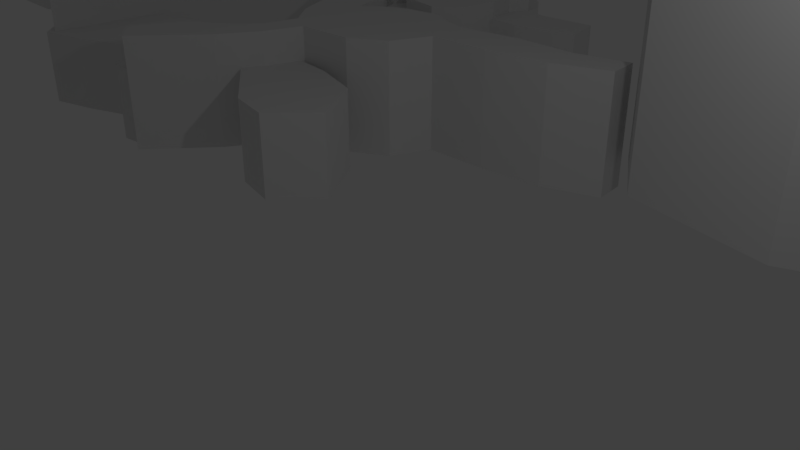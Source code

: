 # Source: mapTiles.blend  (saved by Blender 2.79.0; exported with 4.5.12 LTS)
import bpy
from mathutils import Matrix  # noqa: F401  (used for matrix-valued properties, if any)

bpy.ops.wm.read_factory_settings(use_empty=True)
scene = bpy.context.scene
scene.name = 'Scene'

# ---- collections
col_collection_1 = bpy.data.collections.new('Collection 1'); scene.collection.children.link(col_collection_1)
col_collection_2 = bpy.data.collections.new('Collection 2'); scene.collection.children.link(col_collection_2)
col_collection_2.hide_render = True
col_collection_2.hide_viewport = True

# ---- world
world_world = bpy.data.worlds.new('World'); scene.world = world_world
world_world.color = (0.05088, 0.05088, 0.05088)
world_world.use_sun_shadow = False
world_world.sun_shadow_jitter_overblur = 0.0
world_world.cycles.sampling_method = 'MANUAL'

# ---- cameras
cam_camera = bpy.data.cameras.new('Camera')
cam_camera.clip_end = 100.0
cam_camera.lens = 35.0
cam_camera.sensor_width = 32.0
cam_camera.sensor_height = 18.0
cam_camera.ortho_scale = 7.314
cam_camera.dof.focus_distance = 0.0
cam_camera.dof.aperture_fstop = 128.0

# ---- lights
light_lamp = bpy.data.lights.new('Lamp', 'POINT')
light_lamp.transmission_factor = 0.0
light_lamp.cutoff_distance = 30.0
light_lamp.energy = 100.0
light_lamp.shadow_buffer_clip_start = 1.001
light_lamp.shadow_soft_size = 0.1
light_lamp.shadow_maximum_resolution = 0.006
light_lamp.use_absolute_resolution = True

# ---- meshes
me_cube_015 = bpy.data.meshes.new('Cube.015')
me_cube_015.from_pydata([(-2.917, -1.647, 4.067), (-5.29, -2.674, 4.067), (-7.868, -2.126, 4.067), (-8.781, -0.7114, 4.067), (-8.736, 1.821, 4.067), (-7.754, 3.579, 4.067), (-5.883, 4.24, 4.067), (-3.67, 3.784, 4.067), (-3.67, 3.784, -1.0), (-5.883, 4.24, -1.0), (-7.754, 3.579, -1.0), (-8.736, 1.821, -1.0), (-8.781, -0.7114, -1.0), (-7.868, -2.126, -1.0), (-5.29, -2.674, -1.0), (-2.917, -1.647, -1.0), (-1.821, 0.247, -1.0), (-1.821, 0.247, 4.067)], [], [(13, 2, 3, 12), (7, 6, 5, 4, 3, 2, 1, 0, 17), (8, 16, 15, 14, 13, 12, 11, 10, 9), (16, 17, 0, 15), (10, 5, 6, 9), (9, 6, 7, 8), (14, 1, 2, 13), (11, 4, 5, 10), (8, 7, 17, 16), (15, 0, 1, 14), (12, 3, 4, 11)])
me_cube_015.use_remesh_preserve_volume = False
me_cube_015.use_remesh_preserve_attributes = False
me_cube_015.use_mirror_vertex_groups = False
me_cube_015.update()
me_cube_014 = bpy.data.meshes.new('Cube.014')
me_cube_014.from_pydata([(-5.404, -0.1181, 1.172), (-7.96, 0.1557, 1.172), (-7.891, 0.5436, 1.172), (-5.176, 0.9315, 1.172), (-5.472, 1.57, 1.172), (-4.537, 2.141, 1.172), (-3.647, 2.711, 1.172), (-2.803, 4.012, 1.172), (-2.803, 4.012, -1.0), (-3.647, 2.711, -1.0), (-4.537, 2.141, -1.0), (-5.472, 1.57, -1.0), (-5.176, 0.9315, -1.0), (-7.891, 0.5436, -1.0), (-7.96, 0.1557, -1.0), (-5.404, -0.1181, -1.0), (-5.701, -0.6429, -1.0), (-5.153, -1.693, -1.0), (-3.693, -3.587, -1.0), (-2.689, -5.754, -1.0), (-2.757, 3.898, -1.0), (-5.701, -0.6429, 1.172), (-5.153, -1.693, 1.172), (-3.693, -3.587, 1.172), (-2.689, -5.754, 1.172), (-2.757, 3.898, 1.172)], [], [(14, 1, 2, 13), (25, 7, 6, 5, 4, 3, 2, 1, 0, 21, 22, 23, 24), (20, 19, 18, 17, 16, 15, 14, 13, 12, 11, 10, 9, 8), (13, 2, 3, 12), (15, 0, 1, 14), (20, 25, 24, 19), (16, 21, 0, 15), (9, 6, 7, 8), (8, 7, 25, 20), (17, 22, 21, 16), (10, 5, 6, 9), (18, 23, 22, 17), (11, 4, 5, 10), (19, 24, 23, 18), (12, 3, 4, 11)])
me_cube_014.use_remesh_preserve_volume = False
me_cube_014.use_remesh_preserve_attributes = False
me_cube_014.use_mirror_vertex_groups = False
me_cube_014.update()
me_cube_013 = bpy.data.meshes.new('Cube.013')
me_cube_013.from_pydata([(-5.906, -3.579, 0.2331), (-5.86, -2.962, 0.2331), (-5.404, -2.392, 0.2331), (-5.587, -1.502, 0.2331), (-4.674, -1.525, 0.2331), (-3.693, -1.913, 0.2331), (-3.328, -1.479, 0.2331), (-2.666, 0.2778, 0.2331), (-2.666, 0.2778, -1.0), (-3.328, -1.479, -1.0), (-3.693, -1.913, -1.0), (-4.674, -1.525, -1.0), (-5.587, -1.502, -1.0), (-5.404, -2.392, -1.0), (-5.86, -2.962, -1.0), (-5.906, -3.579, -1.0), (-8.667, -3.396, -1.0), (-9.762, -3.83, -1.0), (-10.81, -4.879, -1.0), (-11.54, -5.29, -1.0), (-10.7, -5.541, -1.0), (-9.557, -4.697, -1.0), (-7.754, -4.811, -1.0), (-7.161, -4.4, -1.0), (-6.111, -4.742, -1.0), (-4.56, -4.674, -1.0), (-3.259, -5.199, -1.0), (-2.46, -5.906, -1.0), (-8.667, -3.396, 0.2331), (-9.762, -3.83, 0.2331), (-10.81, -4.879, 0.2331), (-11.54, -5.29, 0.2331), (-10.7, -5.541, 0.2331), (-9.557, -4.697, 0.2331), (-7.754, -4.811, 0.2331), (-7.161, -4.4, 0.2331), (-6.111, -4.742, 0.2331), (-4.56, -4.674, 0.2331), (-3.259, -5.199, 0.2331), (-2.46, -5.906, 0.2331)], [], [(14, 1, 2, 13), (7, 6, 5, 4, 3, 2, 1, 0, 28, 29, 30, 31, 32, 33, 34, 35, 36, 37, 38, 39), (8, 27, 26, 25, 24, 23, 22, 21, 20, 19, 18, 17, 16, 15, 14, 13, 12, 11, 10, 9), (21, 33, 32, 20), (8, 7, 39, 27), (13, 2, 3, 12), (22, 34, 33, 21), (15, 0, 1, 14), (23, 35, 34, 22), (16, 28, 0, 15), (9, 6, 7, 8), (24, 36, 35, 23), (17, 29, 28, 16), (10, 5, 6, 9), (25, 37, 36, 24), (18, 30, 29, 17), (11, 4, 5, 10), (26, 38, 37, 25), (19, 31, 30, 18), (12, 3, 4, 11), (27, 39, 38, 26), (20, 32, 31, 19)])
me_cube_013.use_remesh_preserve_volume = False
me_cube_013.use_remesh_preserve_attributes = False
me_cube_013.use_mirror_vertex_groups = False
me_cube_013.update()
me_cube_012 = bpy.data.meshes.new('Cube.012')
me_cube_012.from_pydata([(3.099, -4.332, 0.5686), (3.624, -3.875, 0.5686), (3.693, -2.985, 0.5686), (3.556, -2.301, 0.5686), (3.761, -1.844, 0.5686), (2.894, -1.342, 0.5686), (2.05, -1.205, 0.5686), (1.114, -1.685, 0.5686), (1.114, -1.685, -1.0), (2.05, -1.205, -1.0), (2.894, -1.342, -1.0), (3.761, -1.844, -1.0), (3.556, -2.301, -1.0), (3.693, -2.985, -1.0), (3.624, -3.875, -1.0), (3.099, -4.332, -1.0), (2.05, -4.081, -1.0), (1.297, -3.35, -1.0), (0.8631, -3.624, -1.0), (2.05, -4.081, 0.5686), (1.297, -3.35, 0.5686), (0.8631, -3.624, 0.5686)], [], [(9, 8, 7, 6), (7, 21, 20, 19, 0, 1, 2, 3, 4, 5, 6), (8, 9, 10, 11, 12, 13, 14, 15, 16, 17, 18), (12, 11, 4, 3), (16, 15, 0, 19), (15, 14, 1, 0), (13, 12, 3, 2), (8, 18, 21, 7), (10, 9, 6, 5), (17, 16, 19, 20), (14, 13, 2, 1), (11, 10, 5, 4), (18, 17, 20, 21)])
me_cube_012.use_remesh_preserve_volume = False
me_cube_012.use_remesh_preserve_attributes = False
me_cube_012.use_mirror_vertex_groups = False
me_cube_012.update()
me_cube_011 = bpy.data.meshes.new('Cube.011')
me_cube_011.from_pydata([(3.136, -5.944, 1.81), (3.928, -5.738, 1.81), (5.545, -4.565, 1.81), (6.036, -3.345, 1.81), (2.629, -3.155, 1.81), (1.694, -2.505, 1.81), (-0.4929, -2.204, 1.81), (-2.529, -1.975, 1.81), (-2.529, -1.975, -1.0), (-0.4929, -2.204, -1.0), (1.694, -2.505, -1.0), (2.629, -3.155, -1.0), (6.036, -3.345, -1.0), (5.545, -4.565, -1.0), (3.928, -5.738, -1.0), (3.136, -5.944, -1.0), (1.424, -5.31, -1.0), (1.06, -6.166, -1.0), (-0.3978, -7.053, -1.0), (-2.537, -6.99, -1.0), (-3.409, -7.037, -1.0), (-3.361, -1.903, -1.0), (1.424, -5.31, 1.81), (1.06, -6.166, 1.81), (-0.3978, -7.053, 1.81), (-2.537, -6.99, 1.81), (-3.409, -7.037, 1.81), (-3.361, -1.903, 1.81)], [], [(19, 18, 24, 25), (7, 27, 26, 25, 24, 23, 22, 0, 1, 2, 3, 4, 5, 6), (8, 9, 10, 11, 12, 13, 14, 15, 16, 17, 18, 19, 20, 21), (11, 10, 5, 4), (12, 11, 4, 3), (18, 17, 23, 24), (20, 19, 25, 26), (13, 12, 3, 2), (21, 20, 26, 27), (14, 13, 2, 1), (15, 14, 1, 0), (8, 21, 27, 7), (16, 15, 0, 22), (9, 8, 7, 6), (17, 16, 22, 23), (10, 9, 6, 5)])
me_cube_011.use_remesh_preserve_volume = False
me_cube_011.use_remesh_preserve_attributes = False
me_cube_011.use_mirror_vertex_groups = False
me_cube_011.update()
me_cube_010 = bpy.data.meshes.new('Cube.010')
me_cube_010.from_pydata([(1.963, -2.284, 1.087), (2.106, -3.028, 1.087), (2.882, -3.076, 1.087), (2.993, -2.363, 1.087), (2.55, -1.507, 1.087), (1.52, -1.206, 1.087), (0.2519, -1.317, 1.087), (-0.2869, -1.515, 1.087), (-0.2869, -1.515, -1.0), (0.2519, -1.317, -1.0), (1.52, -1.206, -1.0), (2.55, -1.507, -1.0), (2.993, -2.363, -1.0), (2.882, -3.076, -1.0), (2.106, -3.028, -1.0), (1.963, -2.284, -1.0), (0.9649, -2.363, -1.0), (-0.3345, -2.6, -1.0), (-1.19, -4.011, -1.0), (-2.822, -5.009, -1.0), (-3.916, -5.786, -1.0), (-5.865, -6.8, -1.0), (-7.053, -7.307, -1.0), (-8.59, -7.307, -1.0), (-8.559, -0.5722, -1.0), (-7.022, -0.588, -1.0), (-7.053, -1.206, -1.0), (-5.722, -2.711, -1.0), (-3.567, -3.44, -1.0), (-2.125, -3.108, -1.0), (-1.333, -2.141, -1.0), (0.9649, -2.363, 1.087), (-0.3345, -2.6, 1.087), (-1.19, -4.011, 1.087), (-2.822, -5.009, 1.087), (-3.916, -5.786, 1.087), (-5.865, -6.8, 1.087), (-7.053, -7.307, 1.087), (-8.59, -7.307, 1.087), (-8.559, -0.5722, 1.087), (-7.022, -0.588, 1.087), (-7.053, -1.206, 1.087), (-5.722, -2.711, 1.087), (-3.567, -3.44, 1.087), (-2.125, -3.108, 1.087), (-1.333, -2.141, 1.087)], [], [(21, 20, 35, 36), (7, 45, 44, 43, 42, 41, 40, 39, 38, 37, 36, 35, 34, 33, 32, 31, 0, 1, 2, 3, 4, 5, 6), (8, 9, 10, 11, 12, 13, 14, 15, 16, 17, 18, 19, 20, 21, 22, 23, 24, 25, 26, 27, 28, 29, 30), (28, 27, 42, 43), (14, 13, 2, 1), (13, 12, 3, 2), (29, 28, 43, 44), (22, 21, 36, 37), (15, 14, 1, 0), (30, 29, 44, 45), (23, 22, 37, 38), (16, 15, 0, 31), (9, 8, 7, 6), (24, 23, 38, 39), (17, 16, 31, 32), (8, 30, 45, 7), (10, 9, 6, 5), (25, 24, 39, 40), (18, 17, 32, 33), (11, 10, 5, 4), (26, 25, 40, 41), (19, 18, 33, 34), (12, 11, 4, 3), (27, 26, 41, 42), (20, 19, 34, 35)])
me_cube_010.use_remesh_preserve_volume = False
me_cube_010.use_remesh_preserve_attributes = False
me_cube_010.use_mirror_vertex_groups = False
me_cube_010.update()
me_cube_009 = bpy.data.meshes.new('Cube.009')
me_cube_009.from_pydata([(-0.7465, -1.483, -1.0), (-0.2235, -1.681, -1.0), (1.123, -1.523, -1.0), (2.407, -1.602, -1.0), (3.484, -1.38, -1.0), (3.564, -2.014, -1.0), (2.502, -2.41, -1.0), (1.218, -2.537, -1.0), (-0.06507, -2.553, -1.0), (-0.3661, -3.377, -1.0), (-1.095, -3.789, -1.0), (-2.331, -3.821, -1.0), (-2.537, -4.629, -1.0), (-2.981, -5.437, -1.0), (-4.027, -6.736, -1.0), (-4.708, -6.309, -1.0), (-4.248, -5.278, -1.0), (-3.393, -4.692, -1.0), (-3.044, -4.248, -1.0), (-2.917, -3.504, -1.0), (-3.488, -2.87, -1.0), (-3.963, -1.967, -1.0), (-4.756, -1.048, -1.0), (-5.263, -0.4612, -1.0), (-4.502, 0.0617, -1.0), (-3.488, -0.5722, -1.0), (-3.25, -0.8891, -1.0), (-3.06, -1.491, -1.0), (-2.902, -1.887, -1.0), (-2.379, -1.46, -1.0), (-2.014, -1.317, -1.0), (-1.222, -1.238, -1.0), (-0.7465, -1.483, 1.253), (-0.2235, -1.681, 1.253), (1.123, -1.523, 1.253), (2.407, -1.602, 1.253), (3.484, -1.38, 1.253), (3.564, -2.014, 1.253), (2.502, -2.41, 1.253), (1.218, -2.537, 1.253), (-0.06507, -2.553, 1.253), (-0.3661, -3.377, 1.253), (-1.095, -3.789, 1.253), (-2.331, -3.821, 1.253), (-2.537, -4.629, 1.253), (-2.981, -5.437, 1.253), (-4.027, -6.736, 1.253), (-4.708, -6.309, 1.253), (-4.248, -5.278, 1.253), (-3.393, -4.692, 1.253), (-3.044, -4.248, 1.253), (-2.917, -3.504, 1.253), (-3.488, -2.87, 1.253), (-3.963, -1.967, 1.253), (-4.756, -1.048, 1.253), (-5.263, -0.4612, 1.253), (-4.502, 0.0617, 1.253), (-3.488, -0.5722, 1.253), (-3.25, -0.8891, 1.253), (-3.06, -1.491, 1.253), (-2.902, -1.887, 1.253), (-2.379, -1.46, 1.253), (-2.014, -1.317, 1.253), (-1.222, -1.238, 1.253)], [], [(0, 1, 2, 3, 4, 5, 6, 7, 8, 9, 10, 11, 12, 13, 14, 15, 16, 17, 18, 19, 20, 21, 22, 23, 24, 25, 26, 27, 28, 29, 30, 31), (32, 63, 62, 61, 60, 59, 58, 57, 56, 55, 54, 53, 52, 51, 50, 49, 48, 47, 46, 45, 44, 43, 42, 41, 40, 39, 38, 37, 36, 35, 34, 33), (19, 51, 52, 20), (6, 38, 39, 7), (20, 52, 53, 21), (7, 39, 40, 8), (21, 53, 54, 22), (8, 40, 41, 9), (22, 54, 55, 23), (9, 41, 42, 10), (23, 55, 56, 24), (10, 42, 43, 11), (24, 56, 57, 25), (11, 43, 44, 12), (25, 57, 58, 26), (12, 44, 45, 13), (26, 58, 59, 27), (13, 45, 46, 14), (0, 32, 33, 1), (27, 59, 60, 28), (14, 46, 47, 15), (1, 33, 34, 2), (28, 60, 61, 29), (15, 47, 48, 16), (2, 34, 35, 3), (29, 61, 62, 30), (16, 48, 49, 17), (3, 35, 36, 4), (30, 62, 63, 31), (17, 49, 50, 18), (4, 36, 37, 5), (31, 63, 32, 0), (18, 50, 51, 19), (5, 37, 38, 6)])
me_cube_009.use_remesh_preserve_volume = False
me_cube_009.use_remesh_preserve_attributes = False
me_cube_009.use_mirror_vertex_groups = False
me_cube_009.update()
me_cube_008 = bpy.data.meshes.new('Cube.008')
me_cube_008.from_pydata([(1.203, 5.58, 1.376), (0.07755, 5.659, 1.376), (-1.428, 5.595, 1.376), (-2.363, 5.31, 1.376), (-3.868, 4.058, 1.376), (-5.263, 1.951, 1.376), (-5.532, 0.8415, 1.376), (-5.358, 0.03338, 1.376), (-5.358, 0.03338, -1.0), (-5.532, 0.8415, -1.0), (-5.263, 1.951, -1.0), (-3.868, 4.058, -1.0), (-2.363, 5.31, -1.0), (-1.428, 5.595, -1.0), (0.07755, 5.659, -1.0), (1.203, 5.58, -1.0), (2.185, 6.023, -1.0), (2.613, 5.96, -1.0), (2.486, 5.31, -1.0), (1.979, 4.882, -1.0), (-0.2235, 4.391, -1.0), (-1.079, 3.963, -1.0), (-2.299, 2.838, -1.0), (-3.25, 1.555, -1.0), (-4.581, 0.3345, -1.0), (2.185, 6.023, 1.376), (2.613, 5.96, 1.376), (2.486, 5.31, 1.376), (1.979, 4.882, 1.376), (-0.2235, 4.391, 1.376), (-1.079, 3.963, 1.376), (-2.299, 2.838, 1.376), (-3.25, 1.555, 1.376), (-4.581, 0.3345, 1.376)], [], [(13, 12, 3, 2), (7, 33, 32, 31, 30, 29, 28, 27, 26, 25, 0, 1, 2, 3, 4, 5, 6), (8, 9, 10, 11, 12, 13, 14, 15, 16, 17, 18, 19, 20, 21, 22, 23, 24), (20, 19, 28, 29), (21, 20, 29, 30), (12, 11, 4, 3), (14, 13, 2, 1), (22, 21, 30, 31), (15, 14, 1, 0), (23, 22, 31, 32), (16, 15, 0, 25), (9, 8, 7, 6), (24, 23, 32, 33), (17, 16, 25, 26), (10, 9, 6, 5), (18, 17, 26, 27), (11, 10, 5, 4), (8, 24, 33, 7), (19, 18, 27, 28)])
me_cube_008.use_remesh_preserve_volume = False
me_cube_008.use_remesh_preserve_attributes = False
me_cube_008.use_mirror_vertex_groups = False
me_cube_008.update()
me_map_house_center_s = bpy.data.meshes.new('Map_House_center_s')
me_map_house_center_s.from_pydata([(-0.3249, -2.131, -1.0), (0.6163, -2.179, -1.0), (1.225, -2.654, -1.0), (1.624, -3.187, -1.0), (1.7, -3.624, -1.0), (2.214, -3.719, -1.0), (3.469, -3.681, -1.0), (3.716, -4.594, -1.0), (2.328, -4.841, -1.0), (1.529, -4.784, -1.0), (1.187, -5.317, -1.0), (0.6544, -5.564, -1.0), (0.274, -5.64, -1.0), (0.2931, -5.944, -1.0), (-0.7338, -6.058, -1.0), (-0.981, -5.374, -1.0), (-1.494, -4.803, -1.0), (-1.685, -4.271, -1.0), (-2.806, -3.377, -1.0), (-3.719, -2.749, -1.0), (-3.073, -2.141, -1.0), (-2.198, -2.635, -1.0), (-1.456, -2.825, -1.0), (-0.7338, -2.274, -1.0), (-0.3249, -2.131, 0.768), (0.6163, -2.179, 0.768), (1.225, -2.654, 0.768), (1.624, -3.187, 0.768), (1.7, -3.624, 0.768), (2.214, -3.719, 0.768), (3.469, -3.681, 0.768), (3.716, -4.594, 0.768), (2.328, -4.841, 0.768), (1.529, -4.784, 0.768), (1.187, -5.317, 0.768), (0.6544, -5.564, 0.768), (0.274, -5.64, 0.768), (0.2931, -5.944, 0.768), (-0.7338, -6.058, 0.768), (-0.981, -5.374, 0.768), (-1.494, -4.803, 0.768), (-1.685, -4.271, 0.768), (-2.806, -3.377, 0.768), (-3.719, -2.749, 0.768), (-3.073, -2.141, 0.768), (-2.198, -2.635, 0.768), (-1.456, -2.825, 0.768), (-0.7338, -2.274, 0.768)], [], [(0, 1, 2, 3, 4, 5, 6, 7, 8, 9, 10, 11, 12, 13, 14, 15, 16, 17, 18, 19, 20, 21, 22, 23), (24, 47, 46, 45, 44, 43, 42, 41, 40, 39, 38, 37, 36, 35, 34, 33, 32, 31, 30, 29, 28, 27, 26, 25), (4, 28, 29, 5), (19, 43, 44, 20), (12, 36, 37, 13), (5, 29, 30, 6), (20, 44, 45, 21), (13, 37, 38, 14), (6, 30, 31, 7), (21, 45, 46, 22), (14, 38, 39, 15), (7, 31, 32, 8), (22, 46, 47, 23), (0, 24, 25, 1), (15, 39, 40, 16), (8, 32, 33, 9), (1, 25, 26, 2), (16, 40, 41, 17), (9, 33, 34, 10), (23, 47, 24, 0), (2, 26, 27, 3), (17, 41, 42, 18), (10, 34, 35, 11), (3, 27, 28, 4), (18, 42, 43, 19), (11, 35, 36, 12)])
me_map_house_center_s.use_remesh_preserve_volume = False
me_map_house_center_s.use_remesh_preserve_attributes = False
me_map_house_center_s.use_mirror_vertex_groups = False
me_map_house_center_s.update()
me_map_house_center_m = bpy.data.meshes.new('Map_House_Center_M')
me_map_house_center_m.from_pydata([(-3.839, -1.898, 0.5745), (-3.839, -1.898, -1.0), (-2.651, -1.726, -1.0), (-1.872, -1.726, -1.0), (-0.5114, -1.806, -1.0), (-0.9604, -1.383, -1.0), (-1.04, -0.617, -1.0), (-0.7491, -0.2869, -1.0), (0.06962, -0.3001, -1.0), (0.5978, -0.6831, -1.0), (0.7827, -1.185, -1.0), (0.6903, -1.634, -1.0), (0.4922, -1.766, -1.0), (0.6639, -1.99, -1.0), (2.09, -2.175, -1.0), (3.226, -2.545, -1.0), (3.965, -3.667, -1.0), (3.239, -4.473, -1.0), (2.354, -4.288, -1.0), (0.9544, -3.285, -1.0), (0.4394, -2.677, -1.0), (-0.7887, -3.152, -1.0), (-1.845, -3.866, -1.0), (-3.417, -4.473, -1.0), (-4.381, -4.75, -1.0), (-4.948, -4.275, -1.0), (-5.054, -3.245, -1.0), (-4.592, -2.202, -1.0), (-2.651, -1.726, 0.5745), (-1.872, -1.726, 0.5745), (-0.5114, -1.806, 0.5745), (-0.9604, -1.383, 0.5745), (-1.04, -0.617, 0.5745), (-0.7491, -0.2869, 0.5745), (0.06962, -0.3001, 0.5745), (0.5978, -0.6831, 0.5745), (0.7827, -1.185, 0.5745), (0.6903, -1.634, 0.5745), (0.4922, -1.766, 0.5745), (0.6639, -1.99, 0.5745), (2.09, -2.175, 0.5745), (3.226, -2.545, 0.5745), (3.965, -3.667, 0.5745), (3.239, -4.473, 0.5745), (2.354, -4.288, 0.5745), (0.9544, -3.285, 0.5745), (0.4394, -2.677, 0.5745), (-0.7887, -3.152, 0.5745), (-1.845, -3.866, 0.5745), (-3.417, -4.473, 0.5745), (-4.381, -4.75, 0.5745), (-4.948, -4.275, 0.5745), (-5.054, -3.245, 0.5745), (-4.592, -2.202, 0.5745), (-1.266, -4.2, -1.0), (-1.011, -4.12, -1.0), (-0.7307, -4.203, -1.0), (-0.6033, -4.477, -1.0), (-0.788, -4.732, -1.0), (-1.164, -4.776, -1.0), (-1.348, -4.509, -1.0), (-1.266, -4.2, 0.5008), (-1.011, -4.12, 0.5008), (-0.7307, -4.203, 0.5008), (-0.6033, -4.477, 0.5008), (-0.788, -4.732, 0.5008), (-1.164, -4.776, 0.5008), (-1.348, -4.509, 0.5008)], [], [(0, 53, 52, 51, 50, 49, 48, 47, 46, 45, 44, 43, 42, 41, 40, 39, 38, 37, 36, 35, 34, 33, 32, 31, 30, 29, 28), (1, 2, 3, 4, 5, 6, 7, 8, 9, 10, 11, 12, 13, 14, 15, 16, 17, 18, 19, 20, 21, 22, 23, 24, 25, 26, 27), (27, 26, 52, 53), (5, 4, 30, 31), (20, 19, 45, 46), (13, 12, 38, 39), (6, 5, 31, 32), (21, 20, 46, 47), (14, 13, 39, 40), (1, 27, 53, 0), (7, 6, 32, 33), (22, 21, 47, 48), (15, 14, 40, 41), (8, 7, 33, 34), (23, 22, 48, 49), (16, 15, 41, 42), (9, 8, 34, 35), (24, 23, 49, 50), (2, 1, 0, 28), (17, 16, 42, 43), (10, 9, 35, 36), (25, 24, 50, 51), (3, 2, 28, 29), (18, 17, 43, 44), (11, 10, 36, 37), (26, 25, 51, 52), (4, 3, 29, 30), (19, 18, 44, 45), (12, 11, 37, 38), (54, 55, 56, 57, 58, 59, 60), (61, 67, 66, 65, 64, 63, 62), (60, 59, 66, 67), (58, 57, 64, 65), (56, 55, 62, 63), (54, 60, 67, 61), (59, 58, 65, 66), (57, 56, 63, 64), (55, 54, 61, 62)])
me_map_house_center_m.use_remesh_preserve_volume = False
me_map_house_center_m.use_remesh_preserve_attributes = False
me_map_house_center_m.use_mirror_vertex_groups = False
me_map_house_center_m.update()
me_cube_007 = bpy.data.meshes.new('Cube.007')
me_cube_007.from_pydata([(-1.0, -1.0, -1.0), (-1.0, -1.0, 1.0), (-0.3397, -0.7827, -1.0), (-0.3397, -0.7827, 1.0), (-0.1114, -1.0, -1.0), (-0.1114, -1.0, 1.0), (-0.1114, -0.7387, -1.0), (-0.1114, -0.7387, 1.0), (-0.1813, -0.2436, -1.0), (-0.1813, -0.2436, 1.0), (-0.09607, -0.1996, -1.0), (-0.09607, -0.1996, 1.0), (-0.3429, 0.1018, -1.0), (-0.3429, 0.1018, 1.0), (-0.1917, 0.1128, -1.0), (-0.1917, 0.1128, 1.0), (-0.4199, 0.2945, -1.0), (-0.4199, 0.2945, 1.0), (-0.206, 0.3092, -1.0), (-0.206, 0.3092, 1.0), (-0.4388, 0.09439, -1.0), (-0.4388, 0.09439, 1.0), (-0.4568, 0.2798, -1.0), (-0.4568, 0.2798, 1.0), (-0.3983, 0.6203, -1.0), (-0.3983, 0.6203, 1.0), (-0.2028, 0.6387, -1.0), (-0.2028, 0.6387, 1.0), (-0.4113, 0.7955, -1.0), (-0.4113, 0.7955, 1.0), (-0.2048, 0.7955, -1.0), (-0.2048, 0.7955, 1.0), (-0.7183, 0.734, -1.0), (-0.7183, 0.734, 1.0), (-0.7313, 0.806, -1.0), (-0.7313, 0.806, 1.0), (-1.231, 0.7593, -1.0), (-1.231, 0.7593, 1.0), (-1.244, 0.8313, -1.0), (-1.244, 0.8313, 1.0), (-0.4487, 0.9214, -1.0), (-0.4487, 0.9214, 1.0), (-0.1979, 0.9177, -1.0), (-0.1979, 0.9177, 1.0), (-0.7281, 0.9209, -1.0), (-0.7281, 0.9209, 1.0), (-1.241, 0.9462, -1.0), (-1.241, 0.9462, 1.0), (-0.4921, 0.988, -1.0), (-0.4921, 0.988, 1.0), (-0.2008, 0.988, -1.0), (-0.2008, 0.988, 1.0), (-0.223, 1.382, -1.0), (-0.223, 1.382, 1.0), (-0.1675, 1.382, -1.0), (-0.1675, 1.382, 1.0)], [], [(0, 1, 3, 2), (3, 7, 11, 9), (6, 7, 5, 4), (4, 5, 1, 0), (2, 6, 4, 0), (7, 3, 1, 5), (9, 11, 15, 13), (2, 3, 9, 8), (7, 6, 10, 11), (6, 2, 8, 10), (15, 14, 18, 19), (8, 9, 13, 12), (11, 10, 14, 15), (10, 8, 12, 14), (18, 16, 24, 26), (14, 12, 16, 18), (13, 15, 19, 17), (16, 12, 20, 22), (20, 21, 23, 22), (17, 16, 22, 23), (13, 17, 23, 21), (12, 13, 21, 20), (27, 26, 30, 31), (17, 19, 27, 25), (16, 17, 25, 24), (19, 18, 26, 27), (29, 31, 43, 41), (26, 24, 28, 30), (25, 27, 31, 29), (28, 24, 32, 34), (34, 32, 36, 38), (38, 39, 47, 46), (25, 29, 35, 33), (24, 25, 33, 32), (36, 37, 39, 38), (32, 33, 37, 36), (33, 35, 39, 37), (34, 38, 46, 44), (41, 43, 51, 49), (41, 40, 44, 45), (45, 44, 46, 47), (28, 34, 44, 40), (35, 29, 41, 45), (31, 30, 42, 43), (39, 35, 45, 47), (30, 28, 40, 42), (51, 50, 54, 55), (40, 41, 49, 48), (43, 42, 50, 51), (42, 40, 48, 50), (52, 53, 55, 54), (50, 48, 52, 54), (49, 51, 55, 53), (48, 49, 53, 52)])
me_cube_007.use_remesh_preserve_volume = False
me_cube_007.use_remesh_preserve_attributes = False
me_cube_007.use_mirror_vertex_groups = False
me_cube_007.update()
me_cube_006 = bpy.data.meshes.new('Cube.006')
me_cube_006.from_pydata([(0.4306, -1.0, -1.0), (0.4306, -1.0, 1.0), (0.4306, -0.6231, -1.0), (0.4306, -0.6231, 1.0), (1.0, -1.0, -1.0), (1.0, -1.0, 1.0), (0.5507, -0.6415, -1.0), (0.5507, -0.6415, 1.0), (0.4311, 0.1222, -1.0), (0.4311, 0.1222, 1.0), (0.7057, 0.1038, -1.0), (0.7057, 0.1038, 1.0), (0.4221, 0.3059, -1.0), (0.4221, 0.3059, 1.0), (0.7178, 0.2929, -1.0), (0.7178, 0.2929, 1.0), (0.7747, 0.09939, -1.0), (0.7747, 0.09939, 1.0), (0.7869, 0.2884, -1.0), (0.7869, 0.2884, 1.0), (0.4356, 0.6131, -1.0), (0.4356, 0.6131, 1.0), (0.6783, 0.5895, -1.0), (0.6783, 0.5895, 1.0), (0.4271, 1.027, -1.0), (0.4271, 1.027, 1.0), (0.5478, 1.009, -1.0), (0.5478, 1.009, 1.0), (1.163, 0.7879, -1.0), (1.163, 0.7879, 1.0), (1.192, 0.984, -1.0), (1.192, 0.984, 1.0), (1.61, 0.8008, -1.0), (1.61, 0.8008, 1.0), (1.612, 0.9704, -1.0), (1.612, 0.9704, 1.0), (0.4192, 1.971, -1.0), (0.4192, 1.971, 1.0), (0.4602, 1.963, -1.0), (0.4602, 1.963, 1.0), (0.4312, 2.426, -1.0), (0.4312, 2.426, 1.0), (0.4883, 2.418, -1.0), (0.4883, 2.418, 1.0)], [], [(0, 1, 3, 2), (3, 7, 11, 9), (6, 7, 5, 4), (4, 5, 1, 0), (2, 6, 4, 0), (7, 3, 1, 5), (9, 11, 15, 13), (2, 3, 9, 8), (7, 6, 10, 11), (6, 2, 8, 10), (15, 14, 22, 23), (8, 9, 13, 12), (10, 14, 18, 16), (10, 8, 12, 14), (17, 16, 18, 19), (14, 15, 19, 18), (11, 10, 16, 17), (15, 11, 17, 19), (21, 23, 27, 25), (14, 12, 20, 22), (13, 15, 23, 21), (12, 13, 21, 20), (27, 26, 38, 39), (20, 21, 25, 24), (22, 26, 30, 28), (22, 20, 24, 26), (31, 29, 33, 35), (26, 27, 31, 30), (23, 22, 28, 29), (27, 23, 29, 31), (33, 32, 34, 35), (29, 28, 32, 33), (28, 30, 34, 32), (30, 31, 35, 34), (39, 38, 42, 43), (26, 24, 36, 38), (25, 27, 39, 37), (24, 25, 37, 36), (40, 41, 43, 42), (38, 36, 40, 42), (37, 39, 43, 41), (36, 37, 41, 40)])
me_cube_006.use_remesh_preserve_volume = False
me_cube_006.use_remesh_preserve_attributes = False
me_cube_006.use_mirror_vertex_groups = False
me_cube_006.update()
me_cube_005 = bpy.data.meshes.new('Cube.005')
me_cube_005.from_pydata([(-1.214, 0.3679, -1.0), (-1.214, 0.3679, 1.0), (-1.145, 0.5721, -1.0), (-1.145, 0.5721, 1.0), (-0.3373, -0.1594, -1.0), (-0.3373, -0.1594, 1.0), (-0.2762, 0.02948, -1.0), (-0.2762, 0.02948, 1.0), (-0.0924, -0.1623, -1.0), (-0.0924, -0.1623, 1.0), (-0.06947, 0.04189, -1.0), (-0.06947, 0.04189, 1.0), (1.554, 0.07883, -1.0), (1.554, 0.07883, 1.0), (1.531, 0.2371, -1.0), (1.531, 0.2371, 1.0), (-0.06821, -0.3334, -1.0), (-0.06821, -0.3334, 1.0), (1.578, -0.09235, -1.0), (1.578, -0.09235, 1.0), (-0.03835, -0.5518, -1.0), (-0.03835, -0.5518, 1.0), (1.623, -0.2267, -1.0), (1.623, -0.2267, 1.0), (1.733, 0.1157, -1.0), (1.733, 0.1157, 1.0), (1.71, 0.274, -1.0), (1.71, 0.274, 1.0), (1.757, -0.05552, -1.0), (1.757, -0.05552, 1.0), (1.803, -0.1899, -1.0), (1.803, -0.1899, 1.0), (1.642, -0.3194, -1.0), (1.642, -0.3194, 1.0), (1.822, -0.2826, -1.0), (1.822, -0.2826, 1.0), (-0.2865, -0.3633, -1.0), (-0.2865, -0.3633, 1.0), (-0.2566, -0.5817, -1.0), (-0.2566, -0.5817, 1.0)], [], [(0, 1, 3, 2), (2, 3, 7, 6), (4, 6, 10, 8), (4, 5, 1, 0), (2, 6, 4, 0), (7, 3, 1, 5), (11, 9, 13, 15), (7, 5, 9, 11), (6, 7, 11, 10), (5, 4, 8, 9), (12, 14, 26, 24), (10, 11, 15, 14), (8, 12, 18, 16), (8, 10, 14, 12), (13, 19, 29, 25), (19, 23, 31, 29), (9, 8, 16, 17), (13, 9, 17, 19), (21, 20, 22, 23), (19, 17, 21, 23), (20, 21, 39, 38), (16, 18, 22, 20), (26, 27, 25, 24), (28, 29, 31, 30), (24, 25, 29, 28), (18, 12, 24, 28), (22, 18, 28, 30), (31, 23, 33, 35), (15, 13, 25, 27), (14, 15, 27, 26), (33, 32, 34, 35), (30, 31, 35, 34), (22, 30, 34, 32), (23, 22, 32, 33), (37, 36, 38, 39), (16, 20, 38, 36), (17, 16, 36, 37), (21, 17, 37, 39)])
me_cube_005.use_remesh_preserve_volume = False
me_cube_005.use_remesh_preserve_attributes = False
me_cube_005.use_mirror_vertex_groups = False
me_cube_005.update()
me_cube_004 = bpy.data.meshes.new('Cube.004')
me_cube_004.from_pydata([(-0.7633, -0.9613, -1.989), (-0.7633, -0.9613, 0.01085), (-0.6157, -0.4627, -1.989), (-0.6157, -0.4627, 0.01085), (-0.5797, -1.015, -1.989), (-0.5797, -1.015, 0.01085), (-0.4497, -0.531, -1.989), (-0.4497, -0.531, 0.01085), (-0.3299, -0.9625, -1.989), (-0.3299, -0.9625, 0.01085), (-0.2854, -0.5663, -1.989), (-0.2854, -0.5663, 0.01085), (0.001946, -0.9997, -1.989), (0.001946, -0.9997, 0.01085), (0.02434, -0.6434, -1.989), (0.02434, -0.6434, 0.01085), (0.3539, -1.069, -1.989), (0.3539, -1.069, 0.01085), (0.4161, -0.8809, -1.989), (0.4161, -0.8809, 0.01085), (0.7691, -1.238, -1.989), (0.7691, -1.238, 0.01085), (0.65, -0.8329, -1.989), (0.65, -0.8329, 0.01085), (1.04, -1.429, -1.989), (1.04, -1.429, 0.01085), (1.089, -0.8429, -1.989), (1.089, -0.8429, 0.01085), (1.457, -1.343, -1.989), (1.457, -1.343, 0.01085), (1.533, -1.133, -1.989), (1.533, -1.133, 0.01085)], [], [(0, 1, 3, 2), (2, 3, 7, 6), (4, 6, 10, 8), (4, 5, 1, 0), (2, 6, 4, 0), (7, 3, 1, 5), (11, 9, 13, 15), (7, 5, 9, 11), (6, 7, 11, 10), (5, 4, 8, 9), (13, 12, 16, 17), (10, 11, 15, 14), (9, 8, 12, 13), (8, 10, 14, 12), (16, 18, 22, 20), (12, 14, 18, 16), (15, 13, 17, 19), (14, 15, 19, 18), (23, 21, 25, 27), (19, 17, 21, 23), (18, 19, 23, 22), (17, 16, 20, 21), (25, 24, 28, 29), (22, 23, 27, 26), (21, 20, 24, 25), (20, 22, 26, 24), (30, 31, 29, 28), (24, 26, 30, 28), (27, 25, 29, 31), (26, 27, 31, 30)])
me_cube_004.use_remesh_preserve_volume = False
me_cube_004.use_remesh_preserve_attributes = False
me_cube_004.use_mirror_vertex_groups = False
me_cube_004.update()
me_cube_003 = bpy.data.meshes.new('Cube.003')
me_cube_003.from_pydata([(-0.5944, -0.8634, -1.989), (-0.5944, -0.8634, 0.01085), (-0.6034, -0.6711, -1.989), (-0.6034, -0.6711, 0.01085), (1.154, -0.9001, -1.989), (1.154, -0.9001, 0.01085), (1.156, -0.6991, -1.989), (1.156, -0.6991, 0.01085)], [], [(0, 1, 3, 2), (2, 3, 7, 6), (6, 7, 5, 4), (4, 5, 1, 0), (2, 6, 4, 0), (7, 3, 1, 5)])
me_cube_003.use_remesh_preserve_volume = False
me_cube_003.use_remesh_preserve_attributes = False
me_cube_003.use_mirror_vertex_groups = False
me_cube_003.update()
me_cube_002 = bpy.data.meshes.new('Cube.002')
me_cube_002.from_pydata([(-0.5356, -0.8629, -1.955), (-0.5356, -0.8629, 0.04496), (-0.5135, -0.6717, -1.955), (-0.5135, -0.6717, 0.04496), (1.133, -0.8629, -1.955), (1.133, -0.8629, 0.04496), (1.15, -0.6672, -1.955), (1.15, -0.6672, 0.04496)], [], [(0, 1, 3, 2), (2, 3, 7, 6), (6, 7, 5, 4), (4, 5, 1, 0), (2, 6, 4, 0), (7, 3, 1, 5)])
me_cube_002.use_remesh_preserve_volume = False
me_cube_002.use_remesh_preserve_attributes = False
me_cube_002.use_mirror_vertex_groups = False
me_cube_002.update()
me_cube_001 = bpy.data.meshes.new('Cube.001')
me_cube_001.from_pydata([(-0.3857, -0.1892, -1.0), (-0.3857, -0.1892, 1.0), (-0.4131, 0.0003517, -1.0), (-0.4131, 0.0003517, 1.0), (0.2682, -0.09403, -1.0), (0.2682, -0.09403, 1.0), (0.2408, 0.09951, -1.0), (0.2408, 0.09951, 1.0), (0.41, -0.1592, -1.0), (0.41, -0.1592, 1.0), (0.3826, 0.198, -1.0), (0.3826, 0.198, 1.0), (0.5436, -0.05501, -1.0), (0.5436, -0.05501, 1.0), (0.5161, 0.1385, -1.0), (0.5161, 0.1385, 1.0), (1.584, 0.09239, -1.0), (1.584, 0.09239, 1.0), (1.556, 0.2859, -1.0), (1.556, 0.2859, 1.0), (2.404, -0.03945, -1.0), (2.404, -0.03945, 1.0), (2.342, 0.2337, -1.0), (2.342, 0.2337, 1.0), (2.657, -0.1882, -1.0), (2.657, -0.1882, 1.0), (2.661, 0.2485, -1.0), (2.661, 0.2485, 1.0), (2.832, -0.09211, -1.0), (2.832, -0.09211, 1.0), (2.906, 0.08914, -1.0), (2.906, 0.08914, 1.0), (3.548, -0.2391, -1.0), (3.548, -0.2391, 1.0), (3.574, -0.04538, -1.0), (3.574, -0.04538, 1.0)], [], [(0, 1, 3, 2), (2, 3, 7, 6), (4, 6, 10, 8), (4, 5, 1, 0), (2, 6, 4, 0), (7, 3, 1, 5), (11, 9, 13, 15), (7, 5, 9, 11), (6, 7, 11, 10), (5, 4, 8, 9), (13, 12, 16, 17), (10, 11, 15, 14), (9, 8, 12, 13), (8, 10, 14, 12), (16, 18, 22, 20), (12, 14, 18, 16), (15, 13, 17, 19), (14, 15, 19, 18), (23, 21, 25, 27), (19, 17, 21, 23), (18, 19, 23, 22), (17, 16, 20, 21), (25, 24, 28, 29), (22, 23, 27, 26), (21, 20, 24, 25), (20, 22, 26, 24), (31, 29, 33, 35), (24, 26, 30, 28), (27, 25, 29, 31), (26, 27, 31, 30), (34, 35, 33, 32), (30, 31, 35, 34), (29, 28, 32, 33), (28, 30, 34, 32)])
me_cube_001.use_remesh_preserve_volume = False
me_cube_001.use_remesh_preserve_attributes = False
me_cube_001.use_mirror_vertex_groups = False
me_cube_001.update()

# ---- objects
ob_map_tree = bpy.data.objects.new('Map_Tree', me_cube_015)
ob_map_house_right_s = bpy.data.objects.new('Map_House_right_s', me_cube_014)
ob_map_house_right_l = bpy.data.objects.new('Map_House_right_l', me_cube_013)
ob_map_house_left_xs = bpy.data.objects.new('Map_House_left_xs', me_cube_012)
ob_map_house_left_m = bpy.data.objects.new('Map_House_left_m', me_cube_011)
ob_map_house_left_l = bpy.data.objects.new('Map_House_left_l', me_cube_010)
ob_map_house_center_star_m = bpy.data.objects.new('Map_House_center_star_m', me_cube_009)
ob_map_house_center_s_turn = bpy.data.objects.new('Map_House_center_s_turn', me_cube_008)
ob_map_house_center_s = bpy.data.objects.new('Map_House_center_s', me_map_house_center_s)
ob_map_house_center_m = bpy.data.objects.new('Map_House_center_m', me_map_house_center_m)
ob_empty = bpy.data.objects.new('Empty', None)
ob_lamp = bpy.data.objects.new('Lamp', light_lamp)
ob_camera = bpy.data.objects.new('Camera', cam_camera)
ob_cube_006 = bpy.data.objects.new('Cube.006', me_cube_007)
ob_cube_005 = bpy.data.objects.new('Cube.005', me_cube_006)
ob_cube_004 = bpy.data.objects.new('Cube.004', me_cube_005)
ob_cube_003 = bpy.data.objects.new('Cube.003', me_cube_004)
ob_cube_002 = bpy.data.objects.new('Cube.002', me_cube_003)
ob_cube_001 = bpy.data.objects.new('Cube.001', me_cube_002)
ob_cube = bpy.data.objects.new('Cube', me_cube_001)

# ---- transforms, parenting, visibility, modifiers, constraints
ob_map_tree.location = (8.659, 6.852, 0.5968)
ob_map_tree.lineart.crease_threshold = 0.0
ob_map_house_right_s.location = (-8.959, 6.852, 0.5968)
ob_map_house_right_s.lineart.crease_threshold = 0.0
ob_map_house_right_l.location = (-22.24, 7.4, 0.5968)
ob_map_house_right_l.lineart.crease_threshold = 0.0
ob_map_house_left_xs.location = (-8.944, 11.32, 0.5968)
ob_map_house_left_xs.lineart.crease_threshold = 0.0
ob_map_house_left_m.location = (-17.89, 10.69, 0.5968)
ob_map_house_left_m.lineart.crease_threshold = 0.0
ob_map_house_left_l.location = (-7.703, -8.09, 0.5968)
ob_map_house_left_l.lineart.crease_threshold = 0.0
ob_map_house_center_star_m.location = (-3.737, 7.514, -5.96e-05)
ob_map_house_center_star_m.lineart.crease_threshold = 0.0
ob_map_house_center_s_turn.location = (-10.18, -8.375, 0.03319)
ob_map_house_center_s_turn.lineart.crease_threshold = 0.0
ob_map_house_center_s.location = (-6.827, 13.03, 0.03319)
ob_map_house_center_s.lineart.crease_threshold = 0.0
ob_map_house_center_m.location = (-7.347, 5.693, -5.96e-05)
ob_map_house_center_m.lineart.crease_threshold = 0.0
ob_empty.location = (0.0, 0.0, 0.0)
ob_empty.scale = (10.87, 10.87, 10.87)
ob_empty.empty_display_type = 'IMAGE'
ob_empty.empty_image_offset = (0.0, 0.0)
ob_empty.lineart.crease_threshold = 0.0
ob_lamp.location = (4.076, 1.005, 5.904)
ob_lamp.rotation_euler = (0.6503, 0.05522, 1.866)
ob_lamp.lock_rotations_4d = False
ob_lamp.empty_display_type = 'ARROWS'
ob_lamp.color = (0.0, 0.0, 0.0, 0.0)
ob_lamp.lineart.crease_threshold = 0.0
ob_camera.location = (7.481, -6.508, 5.344)
ob_camera.rotation_euler = (1.109, 0.0, 0.8149)
ob_camera.lock_rotations_4d = False
ob_camera.empty_display_type = 'ARROWS'
ob_camera.color = (0.0, 0.0, 0.0, 0.0)
ob_camera.display_type = 'WIRE'
ob_camera.lineart.crease_threshold = 0.0
ob_cube_006.location = (5.905, 0.9987, -5.96e-05)
ob_cube_006.lineart.crease_threshold = 0.0
ob_cube_005.location = (-0.4301, 0.9933, -5.96e-05)
ob_cube_005.lineart.crease_threshold = 0.0
ob_cube_004.location = (3.435, 2.673, -5.96e-05)
ob_cube_004.lineart.crease_threshold = 0.0
ob_cube_003.location = (1.114, 3.421, 1.0)
ob_cube_003.lineart.crease_threshold = 0.0
ob_cube_002.location = (4.017, 1.362, 1.0)
ob_cube_002.lineart.crease_threshold = 0.0
ob_cube_001.location = (1.177, 1.362, 1.0)
ob_cube_001.lineart.crease_threshold = 0.0
ob_cube.location = (1.321, 1.385, 0.0)
ob_cube.lineart.crease_threshold = 0.0

# ---- collection membership
col_collection_1.objects.link(ob_map_tree)
col_collection_1.objects.link(ob_map_house_right_s)
col_collection_1.objects.link(ob_map_house_right_l)
col_collection_1.objects.link(ob_map_house_left_xs)
col_collection_1.objects.link(ob_map_house_left_m)
col_collection_1.objects.link(ob_map_house_left_l)
col_collection_1.objects.link(ob_map_house_center_star_m)
col_collection_1.objects.link(ob_map_house_center_s_turn)
col_collection_1.objects.link(ob_map_house_center_s)
col_collection_1.objects.link(ob_map_house_center_m)
col_collection_1.objects.link(ob_empty)
col_collection_1.objects.link(ob_lamp)
col_collection_1.objects.link(ob_camera)
col_collection_2.objects.link(ob_cube_006)
col_collection_2.objects.link(ob_cube_005)
col_collection_2.objects.link(ob_cube_004)
col_collection_2.objects.link(ob_cube_003)
col_collection_2.objects.link(ob_cube_002)
col_collection_2.objects.link(ob_cube_001)
col_collection_2.objects.link(ob_cube)

# ---- scene / render settings (as saved in the file)
scene.camera = ob_camera
scene.frame_start = 1; scene.frame_end = 250; scene.frame_set(0)
scene.render.engine = 'BLENDER_EEVEE_NEXT'
scene.render.resolution_percentage = 50
scene.render.dither_intensity = 0.0
scene.cycles.use_denoising = False
scene.cycles.samples = 128
scene.cycles.sampling_pattern = 'TABULATED_SOBOL'
scene.cycles.use_adaptive_sampling = False
scene.cycles.use_light_tree = False
scene.cycles.blur_glossy = 0.0
scene.cycles.sample_clamp_indirect = 0.0
scene.view_settings.view_transform = 'Standard'
bpy.context.view_layer.update()

